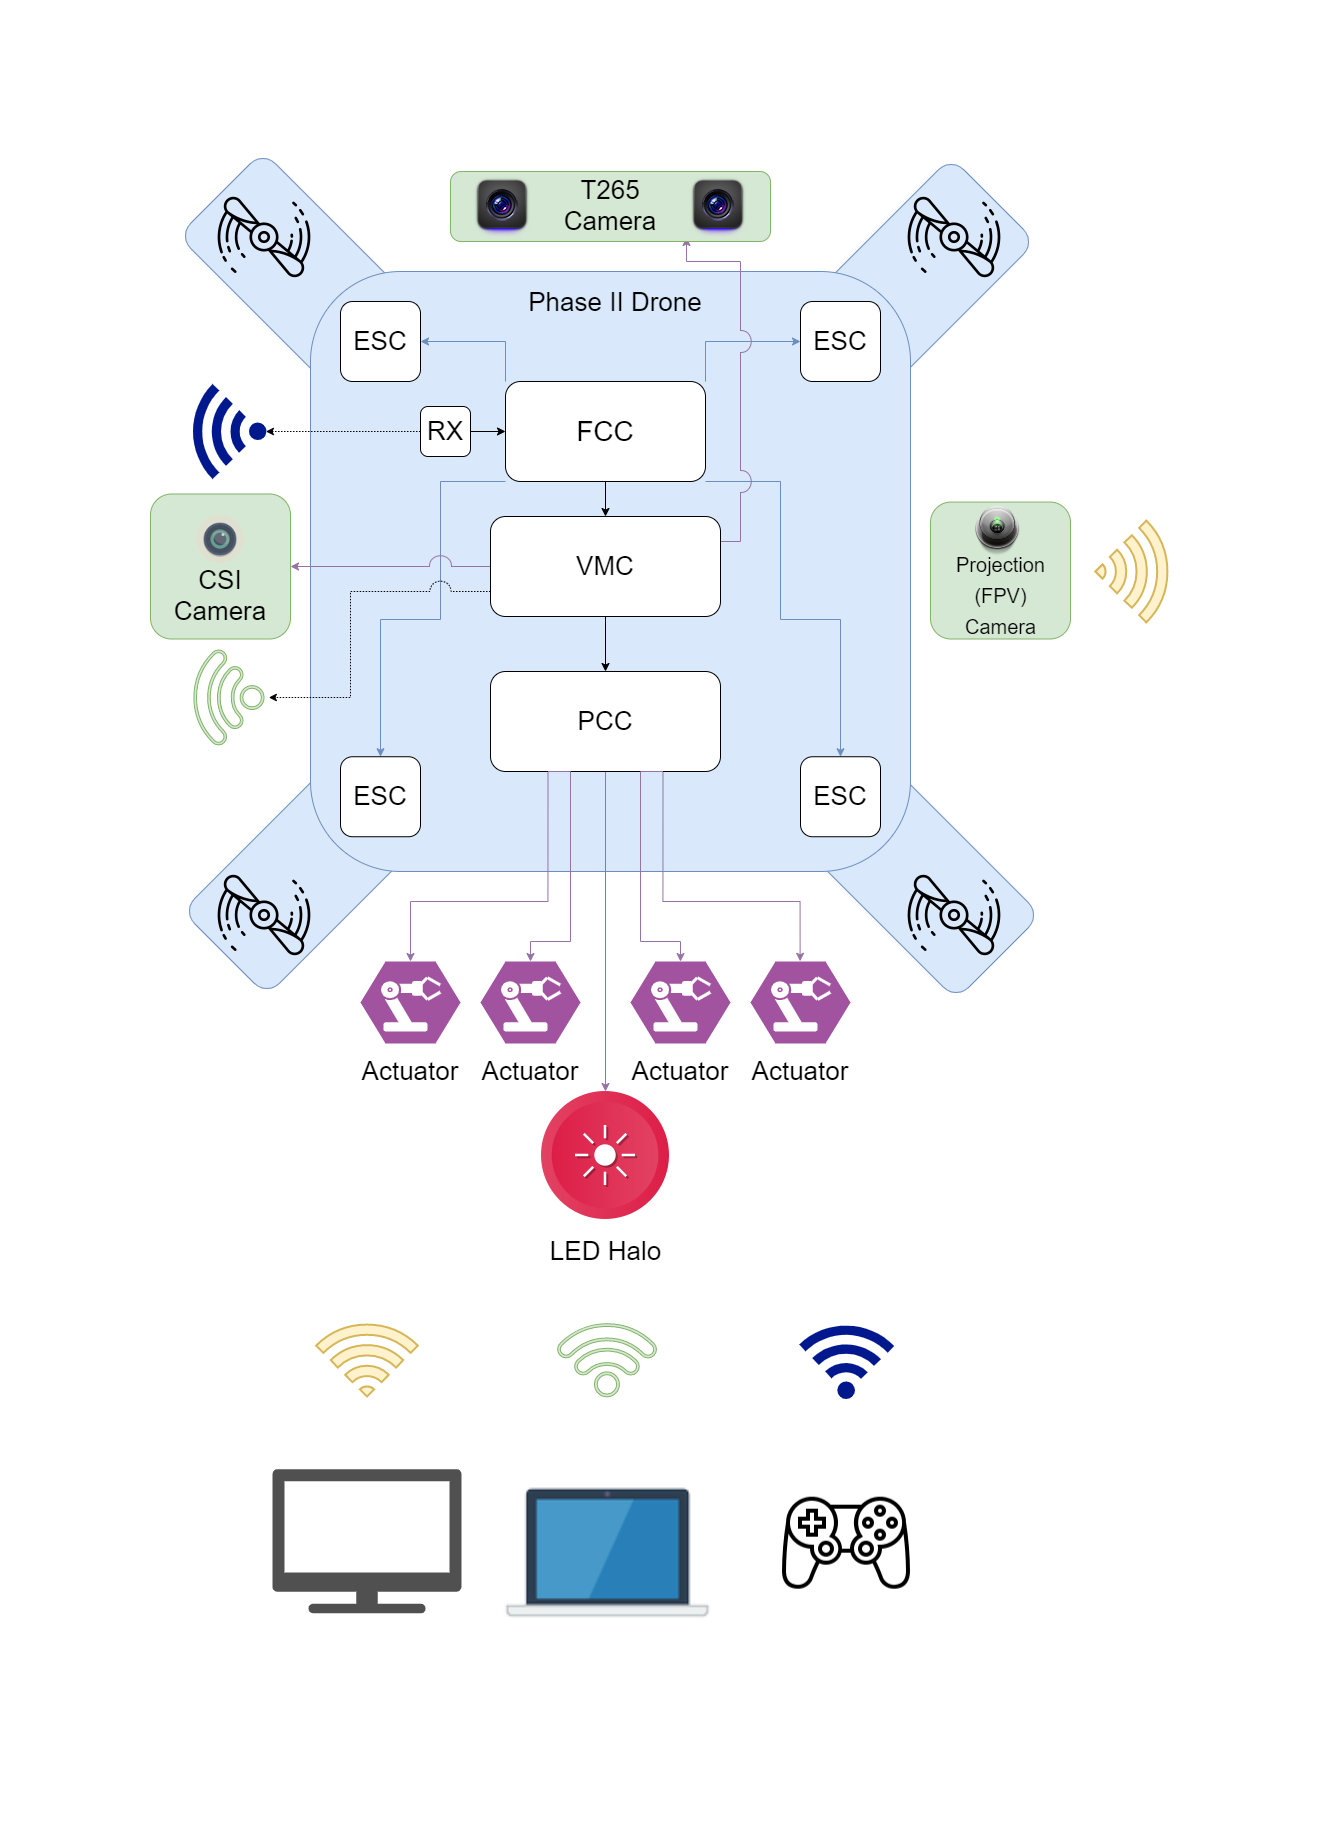

The diagram above was exported from draw.io. Its source (the exported page's mxGraphModel, read from the mxfile embedded in the PNG):
<mxGraphModel dx="4203" dy="1603" grid="1" gridSize="10" guides="1" tooltips="1" connect="1" arrows="1" fold="1" page="1" pageScale="1" pageWidth="850" pageHeight="1100" math="0" shadow="0">
  <root>
    <mxCell id="0" />
    <mxCell id="1" parent="0" />
    <mxCell id="2" value="" style="rounded=1;whiteSpace=wrap;html=1;fontSize=26;rotation=45;fillColor=#dae8fc;strokeColor=#6c8ebf;" vertex="1" parent="1">
      <mxGeometry x="2210" y="744" width="232" height="120" as="geometry" />
    </mxCell>
    <mxCell id="3" value="" style="rounded=1;whiteSpace=wrap;html=1;fontSize=26;rotation=45;fillColor=#dae8fc;strokeColor=#6c8ebf;" vertex="1" parent="1">
      <mxGeometry x="1596" y="144" width="232" height="120" as="geometry" />
    </mxCell>
    <mxCell id="4" value="" style="rounded=1;whiteSpace=wrap;html=1;fontSize=26;rotation=-45;fillColor=#dae8fc;strokeColor=#6c8ebf;" vertex="1" parent="1">
      <mxGeometry x="1600" y="740" width="232" height="120" as="geometry" />
    </mxCell>
    <mxCell id="5" value="" style="rounded=1;whiteSpace=wrap;html=1;fontSize=26;rotation=-45;fillColor=#dae8fc;strokeColor=#6c8ebf;" vertex="1" parent="1">
      <mxGeometry x="2205" y="150" width="232" height="120" as="geometry" />
    </mxCell>
    <mxCell id="6" value="" style="rounded=1;whiteSpace=wrap;html=1;fillColor=#dae8fc;strokeColor=#6c8ebf;" vertex="1" parent="1">
      <mxGeometry x="1720" y="200" width="600" height="600" as="geometry" />
    </mxCell>
    <mxCell id="7" style="edgeStyle=orthogonalEdgeStyle;rounded=0;orthogonalLoop=1;jettySize=auto;html=1;exitX=0.5;exitY=1;exitDx=0;exitDy=0;entryX=0.5;entryY=0;entryDx=0;entryDy=0;fontSize=26;" edge="1" source="12" target="31" parent="1">
      <mxGeometry relative="1" as="geometry" />
    </mxCell>
    <mxCell id="8" style="edgeStyle=orthogonalEdgeStyle;rounded=0;orthogonalLoop=1;jettySize=auto;html=1;exitX=0;exitY=0;exitDx=0;exitDy=0;entryX=1;entryY=0.5;entryDx=0;entryDy=0;fontSize=26;startArrow=none;startFill=0;endArrow=classic;endFill=1;fillColor=#dae8fc;strokeColor=#6c8ebf;" edge="1" source="12" target="21" parent="1">
      <mxGeometry relative="1" as="geometry" />
    </mxCell>
    <mxCell id="9" style="edgeStyle=orthogonalEdgeStyle;rounded=0;orthogonalLoop=1;jettySize=auto;html=1;exitX=1;exitY=0;exitDx=0;exitDy=0;entryX=0;entryY=0.5;entryDx=0;entryDy=0;fontSize=26;startArrow=none;startFill=0;endArrow=classic;endFill=1;fillColor=#dae8fc;strokeColor=#6c8ebf;" edge="1" source="12" target="22" parent="1">
      <mxGeometry relative="1" as="geometry" />
    </mxCell>
    <mxCell id="10" style="edgeStyle=orthogonalEdgeStyle;rounded=0;orthogonalLoop=1;jettySize=auto;html=1;exitX=0;exitY=1;exitDx=0;exitDy=0;entryX=0.5;entryY=0;entryDx=0;entryDy=0;fontSize=26;startArrow=none;startFill=0;endArrow=classic;endFill=1;fillColor=#dae8fc;strokeColor=#6c8ebf;" edge="1" source="12" target="20" parent="1">
      <mxGeometry relative="1" as="geometry">
        <Array as="points">
          <mxPoint x="1850" y="410" />
          <mxPoint x="1850" y="548" />
          <mxPoint x="1790" y="548" />
        </Array>
      </mxGeometry>
    </mxCell>
    <mxCell id="11" style="edgeStyle=orthogonalEdgeStyle;rounded=0;orthogonalLoop=1;jettySize=auto;html=1;exitX=1;exitY=1;exitDx=0;exitDy=0;fontSize=26;startArrow=none;startFill=0;endArrow=classic;endFill=1;fillColor=#dae8fc;strokeColor=#6c8ebf;" edge="1" source="12" target="23" parent="1">
      <mxGeometry relative="1" as="geometry">
        <Array as="points">
          <mxPoint x="2190" y="410" />
          <mxPoint x="2190" y="548" />
          <mxPoint x="2250" y="548" />
        </Array>
      </mxGeometry>
    </mxCell>
    <mxCell id="12" value="FCC" style="rounded=1;whiteSpace=wrap;html=1;fontSize=28;" vertex="1" parent="1">
      <mxGeometry x="1915" y="310" width="200" height="100" as="geometry" />
    </mxCell>
    <mxCell id="13" value="" style="shape=image;html=1;verticalAlign=top;verticalLabelPosition=bottom;labelBackgroundColor=#ffffff;imageAspect=0;aspect=fixed;image=https://cdn2.iconfinder.com/data/icons/kitchen-appliances-computers-and-electronics/32/Appliances-09-128.png" vertex="1" parent="1">
      <mxGeometry x="2192" y="1405.7000000000003" width="128" height="128" as="geometry" />
    </mxCell>
    <mxCell id="14" value="" style="shape=image;html=1;verticalAlign=top;verticalLabelPosition=bottom;labelBackgroundColor=#ffffff;imageAspect=0;aspect=fixed;image=https://cdn0.iconfinder.com/data/icons/sea-13/512/962-36-128.png" vertex="1" parent="1">
      <mxGeometry x="2300" y="102" width="128" height="128" as="geometry" />
    </mxCell>
    <mxCell id="15" value="" style="shape=image;html=1;verticalAlign=top;verticalLabelPosition=bottom;labelBackgroundColor=#ffffff;imageAspect=0;aspect=fixed;image=https://cdn0.iconfinder.com/data/icons/sea-13/512/962-36-128.png" vertex="1" parent="1">
      <mxGeometry x="1610" y="780" width="128" height="128" as="geometry" />
    </mxCell>
    <mxCell id="16" value="" style="shape=image;html=1;verticalAlign=top;verticalLabelPosition=bottom;labelBackgroundColor=#ffffff;imageAspect=0;aspect=fixed;image=https://cdn0.iconfinder.com/data/icons/sea-13/512/962-36-128.png" vertex="1" parent="1">
      <mxGeometry x="1610" y="102" width="128" height="128" as="geometry" />
    </mxCell>
    <mxCell id="17" value="" style="shape=image;html=1;verticalAlign=top;verticalLabelPosition=bottom;labelBackgroundColor=#ffffff;imageAspect=0;aspect=fixed;image=https://cdn0.iconfinder.com/data/icons/sea-13/512/962-36-128.png" vertex="1" parent="1">
      <mxGeometry x="2300" y="780" width="128" height="128" as="geometry" />
    </mxCell>
    <mxCell id="18" value="Phase II Drone" style="text;html=1;strokeColor=none;fillColor=none;align=center;verticalAlign=middle;whiteSpace=wrap;rounded=0;fontSize=26;" vertex="1" parent="1">
      <mxGeometry x="1860" y="210" width="330" height="42" as="geometry" />
    </mxCell>
    <mxCell id="19" value="" style="sketch=0;aspect=fixed;pointerEvents=1;shadow=0;dashed=0;html=1;strokeColor=none;labelPosition=center;verticalLabelPosition=bottom;verticalAlign=top;align=center;fillColor=#00188D;shape=mxgraph.mscae.enterprise.wireless_connection;rotation=-89;" vertex="1" parent="1">
      <mxGeometry x="2216" y="1240" width="80" height="95.24" as="geometry" />
    </mxCell>
    <mxCell id="20" value="ESC" style="rounded=1;whiteSpace=wrap;html=1;fontSize=26;" vertex="1" parent="1">
      <mxGeometry x="1750" y="685.24" width="80" height="80" as="geometry" />
    </mxCell>
    <mxCell id="21" value="ESC" style="rounded=1;whiteSpace=wrap;html=1;fontSize=26;" vertex="1" parent="1">
      <mxGeometry x="1750" y="230" width="80" height="80" as="geometry" />
    </mxCell>
    <mxCell id="22" value="ESC" style="rounded=1;whiteSpace=wrap;html=1;fontSize=26;" vertex="1" parent="1">
      <mxGeometry x="2210" y="230" width="80" height="80" as="geometry" />
    </mxCell>
    <mxCell id="23" value="ESC" style="rounded=1;whiteSpace=wrap;html=1;fontSize=26;" vertex="1" parent="1">
      <mxGeometry x="2210" y="685.24" width="80" height="80" as="geometry" />
    </mxCell>
    <mxCell id="24" style="edgeStyle=none;rounded=0;orthogonalLoop=1;jettySize=auto;html=1;exitX=1;exitY=0.5;exitDx=0;exitDy=0;entryX=0;entryY=0.5;entryDx=0;entryDy=0;fontSize=26;" edge="1" source="26" target="12" parent="1">
      <mxGeometry relative="1" as="geometry" />
    </mxCell>
    <mxCell id="25" style="edgeStyle=orthogonalEdgeStyle;rounded=0;jumpStyle=none;jumpSize=22;orthogonalLoop=1;jettySize=auto;html=1;exitX=0;exitY=0.5;exitDx=0;exitDy=0;entryX=0;entryY=0.5;entryDx=0;entryDy=0;entryPerimeter=0;dashed=1;fontSize=26;startArrow=none;startFill=0;endArrow=classic;endFill=1;strokeWidth=0.5;" edge="1" source="26" target="59" parent="1">
      <mxGeometry relative="1" as="geometry" />
    </mxCell>
    <mxCell id="26" value="RX" style="rounded=1;whiteSpace=wrap;html=1;fontSize=26;" vertex="1" parent="1">
      <mxGeometry x="1830" y="335" width="50" height="50" as="geometry" />
    </mxCell>
    <mxCell id="27" style="edgeStyle=orthogonalEdgeStyle;rounded=0;orthogonalLoop=1;jettySize=auto;html=1;exitX=0.5;exitY=1;exitDx=0;exitDy=0;entryX=0.5;entryY=0;entryDx=0;entryDy=0;fontSize=26;" edge="1" source="31" target="35" parent="1">
      <mxGeometry relative="1" as="geometry" />
    </mxCell>
    <mxCell id="28" style="edgeStyle=orthogonalEdgeStyle;rounded=0;orthogonalLoop=1;jettySize=auto;html=1;exitX=1;exitY=0.25;exitDx=0;exitDy=0;entryX=0;entryY=1;entryDx=0;entryDy=0;fontSize=26;fillColor=#e1d5e7;strokeColor=#9673a6;jumpStyle=arc;jumpSize=22;" edge="1" source="31" target="44" parent="1">
      <mxGeometry relative="1" as="geometry">
        <Array as="points">
          <mxPoint x="2150" y="470" />
          <mxPoint x="2150" y="190" />
          <mxPoint x="2096" y="190" />
        </Array>
      </mxGeometry>
    </mxCell>
    <mxCell id="29" style="edgeStyle=orthogonalEdgeStyle;rounded=0;jumpStyle=arc;jumpSize=22;orthogonalLoop=1;jettySize=auto;html=1;exitX=0;exitY=0.5;exitDx=0;exitDy=0;entryX=1;entryY=0.5;entryDx=0;entryDy=0;fontSize=26;startArrow=none;startFill=0;endArrow=classic;endFill=1;fillColor=#e1d5e7;strokeColor=#9673a6;" edge="1" source="31" target="54" parent="1">
      <mxGeometry relative="1" as="geometry" />
    </mxCell>
    <mxCell id="30" style="edgeStyle=orthogonalEdgeStyle;rounded=0;jumpStyle=arc;jumpSize=22;orthogonalLoop=1;jettySize=auto;html=1;exitX=0;exitY=0.75;exitDx=0;exitDy=0;dashed=1;fontSize=26;startArrow=none;startFill=0;endArrow=classic;endFill=1;strokeWidth=0.5;" edge="1" source="31" target="57" parent="1">
      <mxGeometry relative="1" as="geometry">
        <Array as="points">
          <mxPoint x="1760" y="520" />
          <mxPoint x="1760" y="626" />
        </Array>
      </mxGeometry>
    </mxCell>
    <mxCell id="31" value="VMC" style="rounded=1;whiteSpace=wrap;html=1;fontSize=26;" vertex="1" parent="1">
      <mxGeometry x="1900" y="445" width="230" height="100" as="geometry" />
    </mxCell>
    <mxCell id="32" style="edgeStyle=orthogonalEdgeStyle;rounded=0;orthogonalLoop=1;jettySize=auto;html=1;exitX=0.25;exitY=1;exitDx=0;exitDy=0;fontSize=26;fillColor=#e1d5e7;strokeColor=#9673a6;" edge="1" source="35" target="36" parent="1">
      <mxGeometry relative="1" as="geometry">
        <Array as="points">
          <mxPoint x="1957" y="830" />
          <mxPoint x="1820" y="830" />
        </Array>
      </mxGeometry>
    </mxCell>
    <mxCell id="33" style="edgeStyle=orthogonalEdgeStyle;rounded=0;orthogonalLoop=1;jettySize=auto;html=1;exitX=0.75;exitY=1;exitDx=0;exitDy=0;entryX=0.496;entryY=-0.003;entryDx=0;entryDy=0;entryPerimeter=0;fontSize=26;fillColor=#e1d5e7;strokeColor=#9673a6;" edge="1" source="35" target="40" parent="1">
      <mxGeometry relative="1" as="geometry">
        <Array as="points">
          <mxPoint x="2073" y="830" />
          <mxPoint x="2210" y="830" />
        </Array>
      </mxGeometry>
    </mxCell>
    <mxCell id="34" style="edgeStyle=orthogonalEdgeStyle;rounded=0;orthogonalLoop=1;jettySize=auto;html=1;exitX=0.5;exitY=1;exitDx=0;exitDy=0;entryX=0.5;entryY=0;entryDx=0;entryDy=0;fontSize=26;startArrow=none;startFill=0;endArrow=classic;endFill=1;fillColor=#e1d5e7;strokeColor=#9673a6;" edge="1" source="35" target="41" parent="1">
      <mxGeometry relative="1" as="geometry" />
    </mxCell>
    <mxCell id="35" value="PCC" style="rounded=1;whiteSpace=wrap;html=1;fontSize=26;" vertex="1" parent="1">
      <mxGeometry x="1900" y="600" width="230" height="100" as="geometry" />
    </mxCell>
    <mxCell id="36" value="" style="verticalLabelPosition=bottom;sketch=0;html=1;fillColor=#A153A0;verticalAlign=top;align=center;pointerEvents=1;shape=mxgraph.cisco_safe.design.actuator;fontSize=26;" vertex="1" parent="1">
      <mxGeometry x="1770" y="890" width="100" height="82" as="geometry" />
    </mxCell>
    <mxCell id="37" style="edgeStyle=orthogonalEdgeStyle;rounded=0;orthogonalLoop=1;jettySize=auto;html=1;entryX=0.25;entryY=1;entryDx=0;entryDy=0;fontSize=26;startArrow=classic;startFill=1;endArrow=none;endFill=0;fillColor=#e1d5e7;strokeColor=#9673a6;" edge="1" target="35" parent="1">
      <mxGeometry relative="1" as="geometry">
        <mxPoint x="1940" y="890" as="sourcePoint" />
        <Array as="points">
          <mxPoint x="1940" y="870" />
          <mxPoint x="1980" y="870" />
          <mxPoint x="1980" y="700" />
        </Array>
      </mxGeometry>
    </mxCell>
    <mxCell id="38" value="" style="verticalLabelPosition=bottom;sketch=0;html=1;fillColor=#A153A0;verticalAlign=top;align=center;pointerEvents=1;shape=mxgraph.cisco_safe.design.actuator;fontSize=26;" vertex="1" parent="1">
      <mxGeometry x="1890" y="890" width="100" height="82" as="geometry" />
    </mxCell>
    <mxCell id="39" value="" style="verticalLabelPosition=bottom;sketch=0;html=1;fillColor=#A153A0;verticalAlign=top;align=center;pointerEvents=1;shape=mxgraph.cisco_safe.design.actuator;fontSize=26;" vertex="1" parent="1">
      <mxGeometry x="2040" y="890" width="100" height="82" as="geometry" />
    </mxCell>
    <mxCell id="40" value="" style="verticalLabelPosition=bottom;sketch=0;html=1;fillColor=#A153A0;verticalAlign=top;align=center;pointerEvents=1;shape=mxgraph.cisco_safe.design.actuator;fontSize=26;" vertex="1" parent="1">
      <mxGeometry x="2160" y="890" width="100" height="82" as="geometry" />
    </mxCell>
    <mxCell id="41" value="" style="shape=image;html=1;verticalAlign=top;verticalLabelPosition=bottom;labelBackgroundColor=#ffffff;imageAspect=0;aspect=fixed;image=https://cdn4.iconfinder.com/data/icons/ios-web-user-interface-multi-circle-flat-vol-3/512/Bright_brightness_star_light_illumination_high-128.png;fontSize=26;" vertex="1" parent="1">
      <mxGeometry x="1951" y="1020" width="128" height="128" as="geometry" />
    </mxCell>
    <mxCell id="42" value="" style="group" vertex="1" connectable="0" parent="1">
      <mxGeometry x="1860" y="100" width="320" height="70" as="geometry" />
    </mxCell>
    <mxCell id="43" value="" style="rounded=1;whiteSpace=wrap;html=1;fontSize=26;fillColor=#d5e8d4;strokeColor=#82b366;" vertex="1" parent="42">
      <mxGeometry width="320" height="70" as="geometry" />
    </mxCell>
    <mxCell id="44" value="" style="shape=image;html=1;verticalAlign=top;verticalLabelPosition=bottom;labelBackgroundColor=#ffffff;imageAspect=0;aspect=fixed;image=https://cdn3.iconfinder.com/data/icons/illumine/icons/Camera.png;fontSize=26;" vertex="1" parent="42">
      <mxGeometry x="236" y="2" width="64" height="64" as="geometry" />
    </mxCell>
    <mxCell id="45" value="" style="shape=image;html=1;verticalAlign=top;verticalLabelPosition=bottom;labelBackgroundColor=#ffffff;imageAspect=0;aspect=fixed;image=https://cdn3.iconfinder.com/data/icons/illumine/icons/Camera.png;fontSize=26;" vertex="1" parent="42">
      <mxGeometry x="20" y="2" width="64" height="64" as="geometry" />
    </mxCell>
    <mxCell id="46" value="T265&lt;br&gt;Camera" style="text;html=1;strokeColor=none;fillColor=none;align=center;verticalAlign=middle;whiteSpace=wrap;rounded=0;fontSize=26;" vertex="1" parent="42">
      <mxGeometry x="130" y="24" width="60" height="20" as="geometry" />
    </mxCell>
    <mxCell id="47" value="Actuator" style="text;html=1;strokeColor=none;fillColor=none;align=center;verticalAlign=middle;whiteSpace=wrap;rounded=0;fontSize=26;" vertex="1" parent="1">
      <mxGeometry x="1800" y="990" width="40" height="20" as="geometry" />
    </mxCell>
    <mxCell id="48" value="Actuator" style="text;html=1;strokeColor=none;fillColor=none;align=center;verticalAlign=middle;whiteSpace=wrap;rounded=0;fontSize=26;" vertex="1" parent="1">
      <mxGeometry x="2070" y="990" width="40" height="20" as="geometry" />
    </mxCell>
    <mxCell id="49" value="Actuator" style="text;html=1;strokeColor=none;fillColor=none;align=center;verticalAlign=middle;whiteSpace=wrap;rounded=0;fontSize=26;" vertex="1" parent="1">
      <mxGeometry x="1920" y="990" width="40" height="20" as="geometry" />
    </mxCell>
    <mxCell id="50" value="Actuator" style="text;html=1;strokeColor=none;fillColor=none;align=center;verticalAlign=middle;whiteSpace=wrap;rounded=0;fontSize=26;" vertex="1" parent="1">
      <mxGeometry x="2190" y="990" width="40" height="20" as="geometry" />
    </mxCell>
    <mxCell id="51" value="LED Halo" style="text;html=1;strokeColor=none;fillColor=none;align=center;verticalAlign=middle;whiteSpace=wrap;rounded=0;fontSize=26;" vertex="1" parent="1">
      <mxGeometry x="1953" y="1170" width="125" height="20" as="geometry" />
    </mxCell>
    <mxCell id="52" style="edgeStyle=orthogonalEdgeStyle;rounded=0;orthogonalLoop=1;jettySize=auto;html=1;entryX=0.75;entryY=1;entryDx=0;entryDy=0;fontSize=26;startArrow=classic;startFill=1;endArrow=none;endFill=0;fillColor=#e1d5e7;strokeColor=#9673a6;exitX=0.5;exitY=0.001;exitDx=0;exitDy=0;exitPerimeter=0;" edge="1" source="39" target="35" parent="1">
      <mxGeometry relative="1" as="geometry">
        <mxPoint x="2020.0000000000002" y="890" as="sourcePoint" />
        <mxPoint x="2037.5000000000002" y="700.0000000000001" as="targetPoint" />
        <Array as="points">
          <mxPoint x="2090" y="870" />
          <mxPoint x="2050" y="870" />
          <mxPoint x="2050" y="700" />
        </Array>
      </mxGeometry>
    </mxCell>
    <mxCell id="53" value="" style="group" vertex="1" connectable="0" parent="1">
      <mxGeometry x="1560" y="422.5" width="140" height="145" as="geometry" />
    </mxCell>
    <mxCell id="54" value="" style="rounded=1;whiteSpace=wrap;html=1;fontSize=26;fillColor=#d5e8d4;strokeColor=#82b366;" vertex="1" parent="53">
      <mxGeometry width="140" height="145" as="geometry" />
    </mxCell>
    <mxCell id="55" value="" style="shape=image;html=1;verticalAlign=top;verticalLabelPosition=bottom;labelBackgroundColor=#ffffff;imageAspect=0;aspect=fixed;image=https://cdn2.iconfinder.com/data/icons/circle-icons-1/64/lens-128.png;fontSize=26;" vertex="1" parent="53">
      <mxGeometry x="46.2" y="21.75" width="47.60000000000001" height="47.60000000000001" as="geometry" />
    </mxCell>
    <mxCell id="56" value="CSI&lt;br&gt;Camera" style="text;html=1;strokeColor=none;fillColor=none;align=center;verticalAlign=middle;whiteSpace=wrap;rounded=0;fontSize=26;" vertex="1" parent="53">
      <mxGeometry x="49" y="94.25" width="42" height="14.5" as="geometry" />
    </mxCell>
    <mxCell id="57" value="" style="sketch=0;pointerEvents=1;shadow=0;html=1;strokeColor=#82b366;fillColor=#d5e8d4;aspect=fixed;labelPosition=center;verticalLabelPosition=bottom;verticalAlign=top;align=center;outlineConnect=0;shape=mxgraph.vvd.wi_fi;fontSize=26;rotation=-135;" vertex="1" parent="1">
      <mxGeometry x="1592" y="590" width="72" height="72" as="geometry" />
    </mxCell>
    <mxCell id="58" value="" style="sketch=0;pointerEvents=1;shadow=0;html=1;strokeColor=#82b366;fillColor=#d5e8d4;aspect=fixed;labelPosition=center;verticalLabelPosition=bottom;verticalAlign=top;align=center;outlineConnect=0;shape=mxgraph.vvd.wi_fi;fontSize=26;rotation=-45;" vertex="1" parent="1">
      <mxGeometry x="1979" y="1240.3599999999997" width="75" height="75" as="geometry" />
    </mxCell>
    <mxCell id="59" value="" style="sketch=0;aspect=fixed;pointerEvents=1;shadow=0;dashed=0;html=1;strokeColor=none;labelPosition=center;verticalLabelPosition=bottom;verticalAlign=top;align=center;fillColor=#00188D;shape=mxgraph.mscae.enterprise.wireless_connection;rotation=-180;" vertex="1" parent="1">
      <mxGeometry x="1596" y="312.38" width="80" height="95.24" as="geometry" />
    </mxCell>
    <mxCell id="60" value="" style="group" vertex="1" connectable="0" parent="1">
      <mxGeometry x="2340" y="422.5" width="140" height="145" as="geometry" />
    </mxCell>
    <mxCell id="61" value="" style="rounded=1;whiteSpace=wrap;html=1;fontSize=26;fillColor=#d5e8d4;strokeColor=#82b366;" vertex="1" parent="60">
      <mxGeometry y="8.055555555555555" width="140" height="136.94444444444443" as="geometry" />
    </mxCell>
    <mxCell id="62" value="" style="shape=image;html=1;verticalAlign=top;verticalLabelPosition=bottom;labelBackgroundColor=#ffffff;imageAspect=0;aspect=fixed;image=https://cdn3.iconfinder.com/data/icons/mobilephone/128/kamera.png;fontSize=26;" vertex="1" parent="60">
      <mxGeometry x="35" width="64.44444444444444" height="64.44444444444444" as="geometry" />
    </mxCell>
    <mxCell id="63" value="&lt;font style=&quot;font-size: 20px&quot;&gt;Projection (FPV) Camera&lt;/font&gt;" style="text;html=1;strokeColor=none;fillColor=none;align=center;verticalAlign=middle;whiteSpace=wrap;rounded=0;fontSize=26;" vertex="1" parent="60">
      <mxGeometry x="52.5" y="92.63888888888889" width="35" height="16.11111111111111" as="geometry" />
    </mxCell>
    <mxCell id="64" value="" style="sketch=0;pointerEvents=1;shadow=0;dashed=0;html=1;strokeColor=none;fillColor=#505050;labelPosition=center;verticalLabelPosition=bottom;verticalAlign=top;outlineConnect=0;align=center;shape=mxgraph.office.devices.tv;fontSize=26;" vertex="1" parent="1">
      <mxGeometry x="1682" y="1397.63" width="189" height="144.15" as="geometry" />
    </mxCell>
    <mxCell id="65" value="" style="html=1;verticalLabelPosition=bottom;align=center;labelBackgroundColor=#ffffff;verticalAlign=top;strokeWidth=2;strokeColor=#d6b656;shadow=0;dashed=0;shape=mxgraph.ios7.icons.wifi;pointerEvents=1;fontSize=26;fillColor=#fff2cc;" vertex="1" parent="1">
      <mxGeometry x="1725.58" y="1253.0699999999997" width="101.83" height="72" as="geometry" />
    </mxCell>
    <mxCell id="66" value="" style="html=1;verticalLabelPosition=bottom;align=center;labelBackgroundColor=#ffffff;verticalAlign=top;strokeWidth=2;strokeColor=#d6b656;shadow=0;dashed=0;shape=mxgraph.ios7.icons.wifi;pointerEvents=1;fontSize=26;fillColor=#fff2cc;rotation=90;" vertex="1" parent="1">
      <mxGeometry x="2490" y="463.9999999999999" width="101.83" height="72" as="geometry" />
    </mxCell>
    <mxCell id="67" value="" style="shape=image;html=1;verticalAlign=top;verticalLabelPosition=bottom;labelBackgroundColor=#ffffff;imageAspect=0;aspect=fixed;image=https://cdn4.iconfinder.com/data/icons/whsr-january-flaticon-set/128/laptop.png;fontSize=26;" vertex="1" parent="1">
      <mxGeometry x="1902.5" y="1377.62" width="228" height="228" as="geometry" />
    </mxCell>
  </root>
</mxGraphModel>